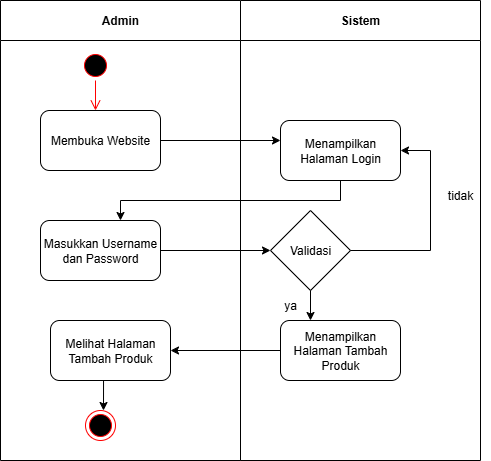

The diagram above was exported from draw.io. Its source (the exported page's mxGraphModel, read from the mxfile embedded in the PNG):
<mxGraphModel dx="1426" dy="783" grid="1" gridSize="10" guides="1" tooltips="1" connect="1" arrows="1" fold="1" page="1" pageScale="1" pageWidth="850" pageHeight="1100" math="0" shadow="0">
  <root>
    <mxCell id="0" />
    <mxCell id="1" parent="0" />
    <mxCell id="eFBH1SX-QSE-yJVw5XWc-232" value="Admin" style="swimlane;whiteSpace=wrap;html=1;startSize=40;" vertex="1" parent="1">
      <mxGeometry x="120" y="80" width="240" height="460" as="geometry" />
    </mxCell>
    <mxCell id="eFBH1SX-QSE-yJVw5XWc-233" value="" style="ellipse;html=1;shape=startState;fillColor=#000000;strokeColor=#ff0000;" vertex="1" parent="eFBH1SX-QSE-yJVw5XWc-232">
      <mxGeometry x="80" y="50" width="30" height="30" as="geometry" />
    </mxCell>
    <mxCell id="eFBH1SX-QSE-yJVw5XWc-234" value="" style="edgeStyle=orthogonalEdgeStyle;html=1;verticalAlign=bottom;endArrow=open;endSize=8;strokeColor=#ff0000;rounded=0;" edge="1" parent="eFBH1SX-QSE-yJVw5XWc-232" source="eFBH1SX-QSE-yJVw5XWc-233">
      <mxGeometry relative="1" as="geometry">
        <mxPoint x="95" y="110" as="targetPoint" />
      </mxGeometry>
    </mxCell>
    <mxCell id="eFBH1SX-QSE-yJVw5XWc-235" value="Membuka Website" style="rounded=1;whiteSpace=wrap;html=1;" vertex="1" parent="eFBH1SX-QSE-yJVw5XWc-232">
      <mxGeometry x="40" y="110" width="120" height="60" as="geometry" />
    </mxCell>
    <mxCell id="eFBH1SX-QSE-yJVw5XWc-236" value="Masukkan Username dan Password" style="rounded=1;whiteSpace=wrap;html=1;" vertex="1" parent="eFBH1SX-QSE-yJVw5XWc-232">
      <mxGeometry x="40" y="220" width="120" height="60" as="geometry" />
    </mxCell>
    <mxCell id="eFBH1SX-QSE-yJVw5XWc-237" value="Melihat Halaman Tambah Produk" style="rounded=1;whiteSpace=wrap;html=1;" vertex="1" parent="eFBH1SX-QSE-yJVw5XWc-232">
      <mxGeometry x="50" y="320" width="120" height="60" as="geometry" />
    </mxCell>
    <mxCell id="eFBH1SX-QSE-yJVw5XWc-238" value="" style="endArrow=classic;html=1;rounded=0;exitX=0.442;exitY=1;exitDx=0;exitDy=0;exitPerimeter=0;" edge="1" parent="eFBH1SX-QSE-yJVw5XWc-232" source="eFBH1SX-QSE-yJVw5XWc-237">
      <mxGeometry width="50" height="50" relative="1" as="geometry">
        <mxPoint x="280" y="550" as="sourcePoint" />
        <mxPoint x="103" y="410" as="targetPoint" />
      </mxGeometry>
    </mxCell>
    <mxCell id="eFBH1SX-QSE-yJVw5XWc-239" value="" style="ellipse;html=1;shape=endState;fillColor=#000000;strokeColor=#ff0000;" vertex="1" parent="eFBH1SX-QSE-yJVw5XWc-232">
      <mxGeometry x="85" y="410" width="30" height="30" as="geometry" />
    </mxCell>
    <mxCell id="eFBH1SX-QSE-yJVw5XWc-240" value="Sistem" style="swimlane;whiteSpace=wrap;html=1;startSize=40;" vertex="1" parent="1">
      <mxGeometry x="360" y="80" width="240" height="460" as="geometry" />
    </mxCell>
    <mxCell id="eFBH1SX-QSE-yJVw5XWc-241" value="Menampilkan Halaman Login" style="rounded=1;whiteSpace=wrap;html=1;" vertex="1" parent="eFBH1SX-QSE-yJVw5XWc-240">
      <mxGeometry x="40" y="120" width="120" height="60" as="geometry" />
    </mxCell>
    <mxCell id="eFBH1SX-QSE-yJVw5XWc-242" value="Validasi" style="rhombus;whiteSpace=wrap;html=1;" vertex="1" parent="eFBH1SX-QSE-yJVw5XWc-240">
      <mxGeometry x="30" y="210" width="80" height="80" as="geometry" />
    </mxCell>
    <mxCell id="eFBH1SX-QSE-yJVw5XWc-243" value="ya" style="text;html=1;align=center;verticalAlign=middle;whiteSpace=wrap;rounded=0;" vertex="1" parent="eFBH1SX-QSE-yJVw5XWc-240">
      <mxGeometry x="20" y="290" width="60" height="30" as="geometry" />
    </mxCell>
    <mxCell id="eFBH1SX-QSE-yJVw5XWc-244" value="Menampilkan Halaman Tambah Produk" style="rounded=1;whiteSpace=wrap;html=1;" vertex="1" parent="eFBH1SX-QSE-yJVw5XWc-240">
      <mxGeometry x="40" y="320" width="120" height="60" as="geometry" />
    </mxCell>
    <mxCell id="eFBH1SX-QSE-yJVw5XWc-245" value="" style="endArrow=none;html=1;rounded=0;" edge="1" parent="eFBH1SX-QSE-yJVw5XWc-240">
      <mxGeometry width="50" height="50" relative="1" as="geometry">
        <mxPoint x="-120" y="200" as="sourcePoint" />
        <mxPoint x="100" y="200" as="targetPoint" />
      </mxGeometry>
    </mxCell>
    <mxCell id="eFBH1SX-QSE-yJVw5XWc-246" value="tidak" style="text;html=1;align=center;verticalAlign=middle;whiteSpace=wrap;rounded=0;" vertex="1" parent="eFBH1SX-QSE-yJVw5XWc-240">
      <mxGeometry x="190" y="180" width="60" height="30" as="geometry" />
    </mxCell>
    <mxCell id="eFBH1SX-QSE-yJVw5XWc-247" value="" style="endArrow=none;html=1;rounded=0;" edge="1" parent="eFBH1SX-QSE-yJVw5XWc-240">
      <mxGeometry width="50" height="50" relative="1" as="geometry">
        <mxPoint x="110" y="250" as="sourcePoint" />
        <mxPoint x="190" y="250" as="targetPoint" />
      </mxGeometry>
    </mxCell>
    <mxCell id="eFBH1SX-QSE-yJVw5XWc-248" value="" style="endArrow=classic;html=1;rounded=0;exitX=1;exitY=0.5;exitDx=0;exitDy=0;" edge="1" parent="1" source="eFBH1SX-QSE-yJVw5XWc-235">
      <mxGeometry width="50" height="50" relative="1" as="geometry">
        <mxPoint x="400" y="430" as="sourcePoint" />
        <mxPoint x="400" y="220" as="targetPoint" />
      </mxGeometry>
    </mxCell>
    <mxCell id="eFBH1SX-QSE-yJVw5XWc-249" value="" style="endArrow=classic;html=1;rounded=0;exitX=1;exitY=0.5;exitDx=0;exitDy=0;" edge="1" parent="1" source="eFBH1SX-QSE-yJVw5XWc-236">
      <mxGeometry width="50" height="50" relative="1" as="geometry">
        <mxPoint x="400" y="430" as="sourcePoint" />
        <mxPoint x="390" y="330" as="targetPoint" />
      </mxGeometry>
    </mxCell>
    <mxCell id="eFBH1SX-QSE-yJVw5XWc-250" value="" style="endArrow=classic;html=1;rounded=0;exitX=0.5;exitY=1;exitDx=0;exitDy=0;" edge="1" parent="1" source="eFBH1SX-QSE-yJVw5XWc-242">
      <mxGeometry width="50" height="50" relative="1" as="geometry">
        <mxPoint x="400" y="430" as="sourcePoint" />
        <mxPoint x="430" y="400" as="targetPoint" />
      </mxGeometry>
    </mxCell>
    <mxCell id="eFBH1SX-QSE-yJVw5XWc-251" value="" style="endArrow=classic;html=1;rounded=0;exitX=0;exitY=0.5;exitDx=0;exitDy=0;entryX=1;entryY=0.5;entryDx=0;entryDy=0;" edge="1" parent="1" source="eFBH1SX-QSE-yJVw5XWc-244" target="eFBH1SX-QSE-yJVw5XWc-237">
      <mxGeometry width="50" height="50" relative="1" as="geometry">
        <mxPoint x="390" y="640" as="sourcePoint" />
        <mxPoint x="290" y="630" as="targetPoint" />
      </mxGeometry>
    </mxCell>
    <mxCell id="eFBH1SX-QSE-yJVw5XWc-252" value="" style="endArrow=none;html=1;rounded=0;entryX=0.5;entryY=1;entryDx=0;entryDy=0;" edge="1" parent="1" target="eFBH1SX-QSE-yJVw5XWc-241">
      <mxGeometry width="50" height="50" relative="1" as="geometry">
        <mxPoint x="460" y="280" as="sourcePoint" />
        <mxPoint x="450" y="270" as="targetPoint" />
      </mxGeometry>
    </mxCell>
    <mxCell id="eFBH1SX-QSE-yJVw5XWc-253" value="" style="endArrow=classic;html=1;rounded=0;" edge="1" parent="1">
      <mxGeometry width="50" height="50" relative="1" as="geometry">
        <mxPoint x="240" y="280" as="sourcePoint" />
        <mxPoint x="240" y="300" as="targetPoint" />
      </mxGeometry>
    </mxCell>
    <mxCell id="eFBH1SX-QSE-yJVw5XWc-254" value="" style="endArrow=none;html=1;rounded=0;" edge="1" parent="1">
      <mxGeometry width="50" height="50" relative="1" as="geometry">
        <mxPoint x="550" y="230" as="sourcePoint" />
        <mxPoint x="550" y="330" as="targetPoint" />
      </mxGeometry>
    </mxCell>
    <mxCell id="eFBH1SX-QSE-yJVw5XWc-255" value="" style="endArrow=classic;html=1;rounded=0;entryX=1;entryY=0.5;entryDx=0;entryDy=0;" edge="1" parent="1" target="eFBH1SX-QSE-yJVw5XWc-241">
      <mxGeometry width="50" height="50" relative="1" as="geometry">
        <mxPoint x="550" y="230" as="sourcePoint" />
        <mxPoint x="460" y="410" as="targetPoint" />
      </mxGeometry>
    </mxCell>
  </root>
</mxGraphModel>